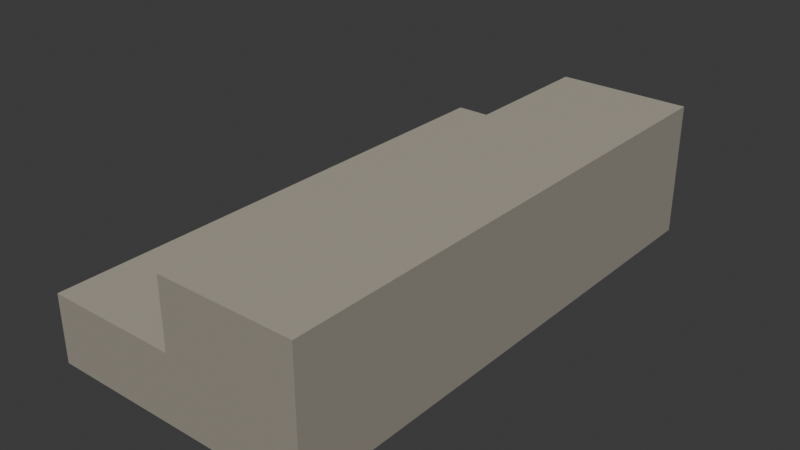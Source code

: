 # Source: source.blend  (saved by Blender 4.3.34; exported with 4.5.12 LTS)
import bpy
from mathutils import Matrix  # noqa: F401  (used for matrix-valued properties, if any)

bpy.ops.wm.read_factory_settings(use_empty=True)
scene = bpy.context.scene
scene.name = 'Scene'

# ---- collections
col_collection = bpy.data.collections.new('Collection'); scene.collection.children.link(col_collection)

# ---- materials (node trees are filled in below, after node groups)
mat_stone = bpy.data.materials.new('stone')
mat_stone.diffuse_color = (0.32, 0.29, 0.24, 1.0)
mat_stone_light = bpy.data.materials.new('stone-light')
mat_stone_light.diffuse_color = (0.42, 0.38, 0.31, 1.0)

# ---- material node trees
mat_stone.use_nodes = True; mat_stone.node_tree.nodes.clear()
_N = mat_stone.node_tree.nodes; _L = mat_stone.node_tree.links
n0 = _N.new('ShaderNodeBsdfPrincipled'); n0.name = 'Principled BSDF'; n0.location = (10, 300)
n0.inputs[0].default_value = (0.32, 0.29, 0.24, 1.0)
n0.inputs[2].default_value = 0.83
n1 = _N.new('ShaderNodeOutputMaterial'); n1.name = 'Material Output'; n1.location = (300, 300)
_L.new(n0.outputs[0], n1.inputs[0])
n1.is_active_output = True
mat_stone_light.use_nodes = True; mat_stone_light.node_tree.nodes.clear()
_N = mat_stone_light.node_tree.nodes; _L = mat_stone_light.node_tree.links
n0 = _N.new('ShaderNodeBsdfPrincipled'); n0.name = 'Principled BSDF'; n0.location = (10, 300)
n0.inputs[0].default_value = (0.42, 0.38, 0.31, 1.0)
n0.inputs[2].default_value = 0.83
n1 = _N.new('ShaderNodeOutputMaterial'); n1.name = 'Material Output'; n1.location = (300, 300)
_L.new(n0.outputs[0], n1.inputs[0])
n1.is_active_output = True

# ---- world
world_world = bpy.data.worlds.new('World'); scene.world = world_world
world_world.use_nodes = True; world_world.node_tree.nodes.clear()
_N = world_world.node_tree.nodes; _L = world_world.node_tree.links
n0 = _N.new('ShaderNodeOutputWorld'); n0.name = 'World Output'; n0.location = (300, 300)
n1 = _N.new('ShaderNodeBackground'); n1.name = 'Background'; n1.location = (10, 300)
n1.inputs[0].default_value = (0.05088, 0.05088, 0.05088, 1.0)
_L.new(n1.outputs[0], n0.inputs[0])
n0.is_active_output = True
world_world.color = (0.05088, 0.05088, 0.05088)
world_world.sun_shadow_jitter_overblur = 0.0

# ---- meshes
me_continuous_low_stair = bpy.data.meshes.new('Continuous low stair')
me_continuous_low_stair.from_pydata([(-0.3, -0.6, 0.0), (0.3, -0.6, 0.0), (0.3, -0.6, 0.3), (0.0, -0.6, 0.3), (0.0, -0.6, 0.15), (-0.3, -0.6, 0.15), (-0.3, 0.6, 0.0), (0.3, 0.6, 0.0), (0.3, 0.6, 0.3), (0.0, 0.6, 0.3), (0.0, 0.6, 0.15), (-0.3, 0.6, 0.15)], [], [(4, 1, 2), (8, 10, 9), (1, 0, 6), (2, 1, 7), (3, 2, 8), (4, 3, 9), (5, 4, 10), (0, 5, 11), (0, 4, 5), (4, 2, 3), (1, 4, 0), (11, 10, 6), (6, 10, 7), (7, 10, 8), (1, 6, 7), (2, 7, 8), (3, 8, 9), (4, 9, 10), (5, 10, 11), (0, 11, 6)])
me_continuous_low_stair.polygons.foreach_set('material_index', [0, 0, 0, 0, 1, 0, 1, 0, 0, 0, 0, 0, 0, 0, 0, 0, 1, 0, 1, 0])
me_continuous_low_stair.materials.append(mat_stone)
me_continuous_low_stair.materials.append(mat_stone_light)
me_continuous_low_stair.update()

# ---- objects
ob_continuous_low_stair = bpy.data.objects.new('Continuous low stair', me_continuous_low_stair)

# ---- transforms, parenting, visibility, modifiers, constraints
ob_continuous_low_stair.location = (0.0, 0.0, 0.0)

# ---- collection membership
scene.collection.objects.link(ob_continuous_low_stair)

# ---- scene / render settings (as saved in the file)
scene.frame_start = 1; scene.frame_end = 250; scene.frame_set(1)
scene.render.engine = 'BLENDER_EEVEE_NEXT'
bpy.context.view_layer.update()

# ---- added for rendering (the .blend has no active camera and no usable light): camera, sun
cam_auto = bpy.data.cameras.new('AutoCamera')
cam_auto.lens = 50.0
cam_auto.sensor_width = 36.0
cam_auto.clip_end = 1000.0
ob_auto_camera = bpy.data.objects.new('AutoCamera', cam_auto)
scene.collection.objects.link(ob_auto_camera)
ob_auto_camera.location = (1.27197, -1.52637, 1.16758)
ob_auto_camera.rotation_euler = (1.09748, -7.21219e-08, 0.694738)
scene.camera = ob_auto_camera
light_auto_sun = bpy.data.lights.new('AutoSun', 'SUN')
light_auto_sun.energy = 3.0
light_auto_sun.angle = 0.0523599
ob_auto_sun = bpy.data.objects.new('AutoSun', light_auto_sun)
scene.collection.objects.link(ob_auto_sun)
ob_auto_sun.rotation_euler = (0.872665, 0.174533, 0.523599)
bpy.context.view_layer.update()
